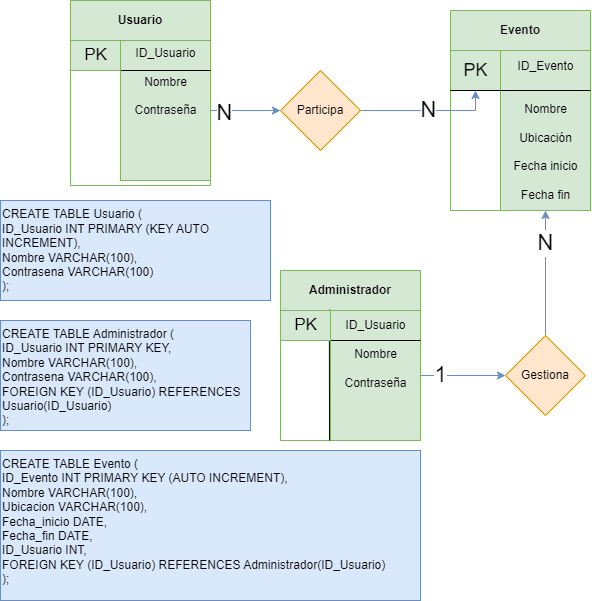

The diagram above was exported from draw.io. Its source (the exported page's mxGraphModel, read from the mxfile embedded in the PNG):
<mxGraphModel dx="730" dy="392" grid="1" gridSize="10" guides="1" tooltips="1" connect="1" arrows="1" fold="1" page="1" pageScale="1" pageWidth="827" pageHeight="1169" math="0" shadow="0">
  <root>
    <mxCell id="0" />
    <mxCell id="1" parent="0" />
    <mxCell id="gJ8HS1-pFjfVAhlKcRbl-11" value="Evento" style="swimlane;whiteSpace=wrap;html=1;startSize=40;align=center;fillColor=#d5e8d4;strokeColor=#82b366;" parent="1" vertex="1">
      <mxGeometry x="460" y="130" width="140" height="200" as="geometry">
        <mxRectangle x="190" y="350" width="50" height="30" as="alternateBounds" />
      </mxGeometry>
    </mxCell>
    <mxCell id="gJ8HS1-pFjfVAhlKcRbl-17" value="" style="endArrow=none;html=1;rounded=0;entryX=1.008;entryY=0.056;entryDx=0;entryDy=0;exitX=0.25;exitY=1;exitDx=0;exitDy=0;fontSize=12;entryPerimeter=0;" parent="gJ8HS1-pFjfVAhlKcRbl-11" edge="1" target="gJ8HS1-pFjfVAhlKcRbl-28">
      <mxGeometry width="50" height="50" relative="1" as="geometry">
        <mxPoint x="50" y="200" as="sourcePoint" />
        <mxPoint x="50" as="targetPoint" />
      </mxGeometry>
    </mxCell>
    <mxCell id="gJ8HS1-pFjfVAhlKcRbl-18" value="ID_Evento&lt;div&gt;&lt;br&gt;&lt;div&gt;&lt;br&gt;&lt;/div&gt;&lt;div&gt;Nombre&lt;/div&gt;&lt;div&gt;&lt;br&gt;&lt;/div&gt;&lt;div&gt;Ubicación&lt;/div&gt;&lt;div&gt;&lt;br&gt;&lt;/div&gt;&lt;div&gt;Fecha inicio&lt;/div&gt;&lt;div&gt;&lt;br&gt;&lt;/div&gt;&lt;div&gt;Fecha fin&lt;/div&gt;&lt;/div&gt;" style="text;html=1;align=center;verticalAlign=middle;resizable=0;points=[];autosize=1;strokeColor=#82b366;fillColor=#d5e8d4;" parent="gJ8HS1-pFjfVAhlKcRbl-11" vertex="1">
      <mxGeometry x="50" y="40" width="90" height="160" as="geometry" />
    </mxCell>
    <mxCell id="gJ8HS1-pFjfVAhlKcRbl-28" value="PK" style="text;html=1;align=center;verticalAlign=middle;resizable=0;points=[];autosize=1;strokeColor=#82b366;fillColor=#d5e8d4;fontSize=18;" parent="gJ8HS1-pFjfVAhlKcRbl-11" vertex="1">
      <mxGeometry y="40" width="50" height="40" as="geometry" />
    </mxCell>
    <mxCell id="gJ8HS1-pFjfVAhlKcRbl-30" value="" style="endArrow=none;html=1;rounded=0;" parent="gJ8HS1-pFjfVAhlKcRbl-11" edge="1">
      <mxGeometry width="50" height="50" relative="1" as="geometry">
        <mxPoint y="80" as="sourcePoint" />
        <mxPoint x="140" y="80" as="targetPoint" />
      </mxGeometry>
    </mxCell>
    <mxCell id="gJ8HS1-pFjfVAhlKcRbl-21" value="Administrador" style="swimlane;whiteSpace=wrap;html=1;startSize=40;align=center;fillColor=#d5e8d4;strokeColor=#82b366;" parent="1" vertex="1">
      <mxGeometry x="290" y="390" width="140" height="170" as="geometry">
        <mxRectangle x="190" y="350" width="50" height="30" as="alternateBounds" />
      </mxGeometry>
    </mxCell>
    <mxCell id="gJ8HS1-pFjfVAhlKcRbl-22" value="" style="endArrow=none;html=1;rounded=0;entryX=0.977;entryY=-0.028;entryDx=0;entryDy=0;fontSize=12;entryPerimeter=0;" parent="gJ8HS1-pFjfVAhlKcRbl-21" edge="1" target="gJ8HS1-pFjfVAhlKcRbl-25">
      <mxGeometry width="50" height="50" relative="1" as="geometry">
        <mxPoint x="49" y="170" as="sourcePoint" />
        <mxPoint x="50" as="targetPoint" />
      </mxGeometry>
    </mxCell>
    <mxCell id="gJ8HS1-pFjfVAhlKcRbl-24" value="ID_Usuario&lt;div&gt;&lt;br&gt;&lt;div&gt;Nombre&lt;/div&gt;&lt;div&gt;&lt;br&gt;&lt;/div&gt;&lt;div&gt;Contraseña&lt;/div&gt;&lt;div&gt;&lt;br&gt;&lt;/div&gt;&lt;div&gt;&lt;br&gt;&lt;/div&gt;&lt;div&gt;&lt;br&gt;&lt;/div&gt;&lt;/div&gt;" style="text;html=1;align=center;verticalAlign=middle;resizable=0;points=[];autosize=1;strokeColor=#82b366;fillColor=#d5e8d4;" parent="gJ8HS1-pFjfVAhlKcRbl-21" vertex="1">
      <mxGeometry x="50" y="40" width="90" height="130" as="geometry" />
    </mxCell>
    <mxCell id="gJ8HS1-pFjfVAhlKcRbl-31" value="" style="endArrow=none;html=1;rounded=0;" parent="gJ8HS1-pFjfVAhlKcRbl-21" edge="1">
      <mxGeometry width="50" height="50" relative="1" as="geometry">
        <mxPoint y="70" as="sourcePoint" />
        <mxPoint x="140" y="70" as="targetPoint" />
      </mxGeometry>
    </mxCell>
    <mxCell id="gJ8HS1-pFjfVAhlKcRbl-25" value="PK" style="text;html=1;align=center;verticalAlign=middle;resizable=0;points=[];autosize=1;strokeColor=#82b366;fillColor=#d5e8d4;fontSize=17;" parent="gJ8HS1-pFjfVAhlKcRbl-21" vertex="1">
      <mxGeometry y="40" width="50" height="30" as="geometry" />
    </mxCell>
    <mxCell id="gJ8HS1-pFjfVAhlKcRbl-33" value="Usuario" style="swimlane;whiteSpace=wrap;html=1;startSize=40;fillColor=#d5e8d4;strokeColor=#82b366;align=center;" parent="1" vertex="1">
      <mxGeometry x="80" y="120" width="140" height="185" as="geometry">
        <mxRectangle x="310" y="140" width="50" height="30" as="alternateBounds" />
      </mxGeometry>
    </mxCell>
    <mxCell id="gJ8HS1-pFjfVAhlKcRbl-34" value="" style="endArrow=none;html=1;rounded=0;fontSize=12;" parent="gJ8HS1-pFjfVAhlKcRbl-33" edge="1">
      <mxGeometry width="50" height="50" relative="1" as="geometry">
        <mxPoint x="50" y="180" as="sourcePoint" />
        <mxPoint x="50" y="40" as="targetPoint" />
      </mxGeometry>
    </mxCell>
    <mxCell id="gJ8HS1-pFjfVAhlKcRbl-35" value="ID_Usuario&lt;div&gt;&lt;br&gt;&lt;div&gt;Nombre&lt;/div&gt;&lt;div&gt;&lt;br&gt;&lt;/div&gt;&lt;div&gt;Contraseña&lt;/div&gt;&lt;div&gt;&lt;br&gt;&lt;/div&gt;&lt;div&gt;&lt;br&gt;&lt;/div&gt;&lt;/div&gt;&lt;div&gt;&lt;br&gt;&lt;/div&gt;&lt;div&gt;&lt;br&gt;&lt;/div&gt;" style="text;html=1;align=center;verticalAlign=middle;resizable=0;points=[];autosize=1;strokeColor=#82b366;fillColor=#d5e8d4;" parent="gJ8HS1-pFjfVAhlKcRbl-33" vertex="1">
      <mxGeometry x="50" y="40" width="90" height="140" as="geometry" />
    </mxCell>
    <mxCell id="gJ8HS1-pFjfVAhlKcRbl-36" value="" style="endArrow=none;html=1;rounded=0;" parent="gJ8HS1-pFjfVAhlKcRbl-33" edge="1">
      <mxGeometry width="50" height="50" relative="1" as="geometry">
        <mxPoint y="70" as="sourcePoint" />
        <mxPoint x="140" y="70" as="targetPoint" />
      </mxGeometry>
    </mxCell>
    <mxCell id="gJ8HS1-pFjfVAhlKcRbl-37" value="PK" style="text;html=1;align=center;verticalAlign=middle;resizable=0;points=[];autosize=1;strokeColor=#82b366;fillColor=#d5e8d4;fontSize=17;" parent="gJ8HS1-pFjfVAhlKcRbl-33" vertex="1">
      <mxGeometry y="40" width="50" height="30" as="geometry" />
    </mxCell>
    <mxCell id="u3yJjbthIoUSUWF4-B09-5" value="N" style="edgeStyle=orthogonalEdgeStyle;rounded=0;orthogonalLoop=1;jettySize=auto;html=1;fontSize=22;fillColor=#dae8fc;strokeColor=#6c8ebf;" edge="1" parent="1" source="u3yJjbthIoUSUWF4-B09-2" target="gJ8HS1-pFjfVAhlKcRbl-28">
      <mxGeometry relative="1" as="geometry">
        <Array as="points">
          <mxPoint x="485" y="230" />
        </Array>
      </mxGeometry>
    </mxCell>
    <mxCell id="u3yJjbthIoUSUWF4-B09-2" value="Participa" style="rhombus;whiteSpace=wrap;html=1;fillColor=#ffe6cc;strokeColor=#d79b00;" vertex="1" parent="1">
      <mxGeometry x="290" y="190" width="80" height="80" as="geometry" />
    </mxCell>
    <mxCell id="u3yJjbthIoUSUWF4-B09-3" value="N" style="edgeStyle=orthogonalEdgeStyle;rounded=0;orthogonalLoop=1;jettySize=auto;html=1;fontSize=22;fillColor=#dae8fc;strokeColor=#6c8ebf;" edge="1" parent="1" source="gJ8HS1-pFjfVAhlKcRbl-35" target="u3yJjbthIoUSUWF4-B09-2">
      <mxGeometry x="-0.5897" y="-3" relative="1" as="geometry">
        <mxPoint as="offset" />
      </mxGeometry>
    </mxCell>
    <mxCell id="u3yJjbthIoUSUWF4-B09-7" value="N" style="edgeStyle=orthogonalEdgeStyle;rounded=0;orthogonalLoop=1;jettySize=auto;html=1;fontSize=22;fillColor=#dae8fc;strokeColor=#6c8ebf;" edge="1" parent="1" source="u3yJjbthIoUSUWF4-B09-6" target="gJ8HS1-pFjfVAhlKcRbl-18">
      <mxGeometry x="0.4781" relative="1" as="geometry">
        <mxPoint as="offset" />
      </mxGeometry>
    </mxCell>
    <mxCell id="u3yJjbthIoUSUWF4-B09-6" value="Gestiona" style="rhombus;whiteSpace=wrap;html=1;fillColor=#ffe6cc;strokeColor=#d79b00;" vertex="1" parent="1">
      <mxGeometry x="515" y="455" width="80" height="80" as="geometry" />
    </mxCell>
    <mxCell id="u3yJjbthIoUSUWF4-B09-8" value="1" style="edgeStyle=orthogonalEdgeStyle;rounded=0;orthogonalLoop=1;jettySize=auto;html=1;fontSize=22;fillColor=#dae8fc;strokeColor=#6c8ebf;" edge="1" parent="1" source="gJ8HS1-pFjfVAhlKcRbl-24" target="u3yJjbthIoUSUWF4-B09-6">
      <mxGeometry x="-0.5202" relative="1" as="geometry">
        <mxPoint as="offset" />
      </mxGeometry>
    </mxCell>
    <mxCell id="u3yJjbthIoUSUWF4-B09-9" value="&lt;br&gt;&lt;span class=&quot;hljs-keyword&quot;&gt;CREATE&lt;/span&gt; &lt;span class=&quot;hljs-keyword&quot;&gt;TABLE&lt;/span&gt; Usuario (&lt;br&gt;    ID_Usuario &lt;span class=&quot;hljs-type&quot;&gt;INT&lt;/span&gt; &lt;span class=&quot;hljs-keyword&quot;&gt;PRIMARY&lt;/span&gt;&amp;nbsp;(KEY AUTO INCREMENT),&lt;br&gt;    Nombre &lt;span class=&quot;hljs-type&quot;&gt;VARCHAR&lt;/span&gt;(100),&lt;br&gt;    Contrasena &lt;span class=&quot;hljs-type&quot;&gt;VARCHAR&lt;/span&gt;(100)&amp;nbsp;&lt;div&gt;);&lt;div&gt;&lt;br&gt;&lt;/div&gt;&lt;/div&gt;" style="text;html=1;align=left;verticalAlign=middle;whiteSpace=wrap;rounded=0;fillColor=#dae8fc;strokeColor=#6c8ebf;" vertex="1" parent="1">
      <mxGeometry x="10" y="320" width="270" height="100" as="geometry" />
    </mxCell>
    <mxCell id="u3yJjbthIoUSUWF4-B09-10" value="&lt;span class=&quot;hljs-keyword&quot;&gt;CREATE&lt;/span&gt; &lt;span class=&quot;hljs-keyword&quot;&gt;TABLE&lt;/span&gt; Administrador (&lt;br&gt;    ID_Usuario &lt;span class=&quot;hljs-type&quot;&gt;INT&lt;/span&gt; &lt;span class=&quot;hljs-keyword&quot;&gt;PRIMARY&lt;/span&gt; KEY,&lt;br&gt;    Nombre &lt;span class=&quot;hljs-type&quot;&gt;VARCHAR&lt;/span&gt;(&lt;span class=&quot;hljs-number&quot;&gt;100&lt;/span&gt;),&lt;br&gt;    Contrasena &lt;span class=&quot;hljs-type&quot;&gt;VARCHAR&lt;/span&gt;(100),&lt;br&gt;    &lt;span class=&quot;hljs-keyword&quot;&gt;FOREIGN&lt;/span&gt; KEY (ID_Usuario) &lt;span class=&quot;hljs-keyword&quot;&gt;REFERENCES&lt;/span&gt; Usuario(ID_Usuario)&lt;br&gt;);" style="text;whiteSpace=wrap;html=1;fillColor=#dae8fc;strokeColor=#6c8ebf;" vertex="1" parent="1">
      <mxGeometry x="10" y="440" width="250" height="110" as="geometry" />
    </mxCell>
    <mxCell id="u3yJjbthIoUSUWF4-B09-11" value="&lt;span class=&quot;hljs-keyword&quot;&gt;CREATE&lt;/span&gt; &lt;span class=&quot;hljs-keyword&quot;&gt;TABLE&lt;/span&gt; Evento (&lt;br&gt;    ID_Evento &lt;span class=&quot;hljs-type&quot;&gt;INT&lt;/span&gt; &lt;span class=&quot;hljs-keyword&quot;&gt;PRIMARY&lt;/span&gt; KEY (AUTO INCREMENT),&lt;br&gt;    Nombre &lt;span class=&quot;hljs-type&quot;&gt;VARCHAR&lt;/span&gt;(&lt;span class=&quot;hljs-number&quot;&gt;100&lt;/span&gt;),&lt;br&gt;    Ubicacion &lt;span class=&quot;hljs-type&quot;&gt;VARCHAR&lt;/span&gt;(100),&lt;br&gt;    Fecha_inicio &lt;span class=&quot;hljs-type&quot;&gt;DATE&lt;/span&gt;,&lt;br&gt;    Fecha_fin &lt;span class=&quot;hljs-type&quot;&gt;DATE&lt;/span&gt;,&lt;br&gt;    ID_Usuario &lt;span class=&quot;hljs-type&quot;&gt;INT&lt;/span&gt;,&lt;br&gt;    &lt;span class=&quot;hljs-keyword&quot;&gt;FOREIGN&lt;/span&gt; KEY (ID_Usuario) &lt;span class=&quot;hljs-keyword&quot;&gt;REFERENCES&lt;/span&gt; Administrador(ID_Usuario)&lt;br&gt;);" style="text;whiteSpace=wrap;html=1;fillColor=#dae8fc;strokeColor=#6c8ebf;" vertex="1" parent="1">
      <mxGeometry x="10" y="570" width="420" height="150" as="geometry" />
    </mxCell>
  </root>
</mxGraphModel>